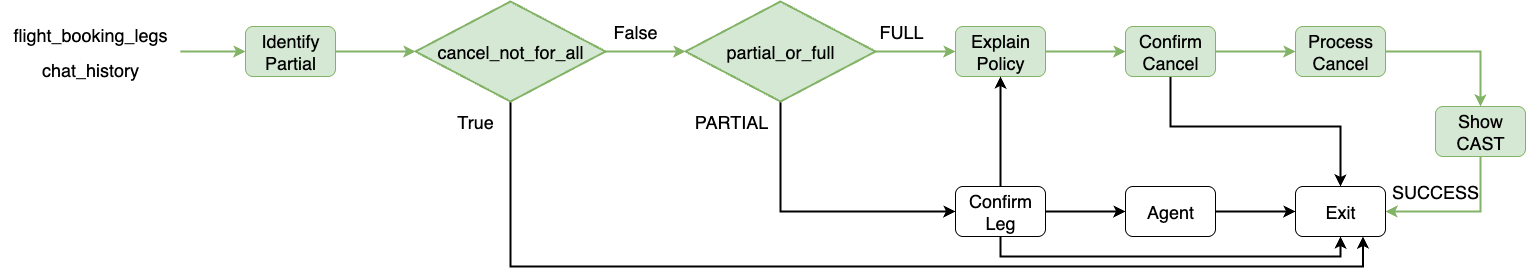

The diagram above was exported from draw.io. Its source (the exported page's mxGraphModel, read from the mxfile embedded in the PNG):
<mxGraphModel dx="1783" dy="1140" grid="1" gridSize="10" guides="1" tooltips="1" connect="1" arrows="1" fold="1" page="1" pageScale="1" pageWidth="2339" pageHeight="3300" math="0" shadow="0">
  <root>
    <mxCell id="0" />
    <mxCell id="1" parent="0" />
    <mxCell id="2" value="&lt;span style=&quot;font-size: 18px;&quot;&gt;Identify Partial&lt;/span&gt;" style="rounded=1;whiteSpace=wrap;html=1;fillColor=#d5e8d4;strokeColor=#82b366;" vertex="1" parent="1">
      <mxGeometry x="565" y="1165" width="90" height="50" as="geometry" />
    </mxCell>
    <mxCell id="3" style="edgeStyle=orthogonalEdgeStyle;rounded=0;orthogonalLoop=1;jettySize=auto;html=1;entryX=0;entryY=0.5;entryDx=0;entryDy=0;strokeWidth=2;fillColor=#d5e8d4;strokeColor=#82b366;" edge="1" source="4" target="7" parent="1">
      <mxGeometry relative="1" as="geometry" />
    </mxCell>
    <mxCell id="4" value="&lt;span style=&quot;font-size: 18px;&quot;&gt;Explain Policy&lt;/span&gt;" style="rounded=1;whiteSpace=wrap;html=1;fillColor=#d5e8d4;strokeColor=#82b366;" vertex="1" parent="1">
      <mxGeometry x="1275" y="1165" width="90" height="50" as="geometry" />
    </mxCell>
    <mxCell id="5" style="edgeStyle=orthogonalEdgeStyle;rounded=0;orthogonalLoop=1;jettySize=auto;html=1;entryX=0;entryY=0.5;entryDx=0;entryDy=0;strokeWidth=2;fillColor=#d5e8d4;strokeColor=#82b366;" edge="1" source="7" target="9" parent="1">
      <mxGeometry relative="1" as="geometry" />
    </mxCell>
    <mxCell id="6" style="edgeStyle=orthogonalEdgeStyle;rounded=0;orthogonalLoop=1;jettySize=auto;html=1;entryX=0.5;entryY=0;entryDx=0;entryDy=0;strokeWidth=2;" edge="1" source="7" target="17" parent="1">
      <mxGeometry relative="1" as="geometry">
        <Array as="points">
          <mxPoint x="1490" y="1265" />
          <mxPoint x="1660" y="1265" />
        </Array>
      </mxGeometry>
    </mxCell>
    <mxCell id="7" value="&lt;span style=&quot;font-size: 18px;&quot;&gt;Confirm Cancel&lt;/span&gt;" style="rounded=1;whiteSpace=wrap;html=1;fillColor=#d5e8d4;strokeColor=#82b366;" vertex="1" parent="1">
      <mxGeometry x="1445" y="1165" width="90" height="50" as="geometry" />
    </mxCell>
    <mxCell id="8" style="edgeStyle=orthogonalEdgeStyle;rounded=0;orthogonalLoop=1;jettySize=auto;html=1;entryX=0.5;entryY=0;entryDx=0;entryDy=0;strokeWidth=2;fillColor=#d5e8d4;strokeColor=#82b366;" edge="1" source="9" target="18" parent="1">
      <mxGeometry relative="1" as="geometry" />
    </mxCell>
    <mxCell id="9" value="&lt;span style=&quot;font-size: 18px;&quot;&gt;Process Cancel&lt;/span&gt;" style="rounded=1;whiteSpace=wrap;html=1;fillColor=#d5e8d4;strokeColor=#82b366;" vertex="1" parent="1">
      <mxGeometry x="1615" y="1165" width="90" height="50" as="geometry" />
    </mxCell>
    <mxCell id="10" style="edgeStyle=orthogonalEdgeStyle;rounded=0;orthogonalLoop=1;jettySize=auto;html=1;entryX=0;entryY=0.5;entryDx=0;entryDy=0;strokeWidth=2;" edge="1" source="13" target="15" parent="1">
      <mxGeometry relative="1" as="geometry" />
    </mxCell>
    <mxCell id="11" style="edgeStyle=orthogonalEdgeStyle;rounded=0;orthogonalLoop=1;jettySize=auto;html=1;entryX=0.5;entryY=1;entryDx=0;entryDy=0;strokeWidth=2;" edge="1" source="13" target="4" parent="1">
      <mxGeometry relative="1" as="geometry" />
    </mxCell>
    <mxCell id="12" style="edgeStyle=orthogonalEdgeStyle;rounded=0;orthogonalLoop=1;jettySize=auto;html=1;entryX=0.5;entryY=1;entryDx=0;entryDy=0;strokeWidth=2;" edge="1" source="13" target="17" parent="1">
      <mxGeometry relative="1" as="geometry">
        <Array as="points">
          <mxPoint x="1320" y="1395" />
          <mxPoint x="1660" y="1395" />
        </Array>
      </mxGeometry>
    </mxCell>
    <mxCell id="13" value="&lt;span style=&quot;font-size: 18px;&quot;&gt;Confirm Leg&lt;/span&gt;" style="rounded=1;whiteSpace=wrap;html=1;" vertex="1" parent="1">
      <mxGeometry x="1275" y="1325" width="90" height="50" as="geometry" />
    </mxCell>
    <mxCell id="14" style="edgeStyle=orthogonalEdgeStyle;rounded=0;orthogonalLoop=1;jettySize=auto;html=1;entryX=0;entryY=0.5;entryDx=0;entryDy=0;strokeWidth=2;" edge="1" source="15" target="17" parent="1">
      <mxGeometry relative="1" as="geometry" />
    </mxCell>
    <mxCell id="15" value="&lt;span style=&quot;font-size: 18px;&quot;&gt;Agent&lt;/span&gt;" style="rounded=1;whiteSpace=wrap;html=1;" vertex="1" parent="1">
      <mxGeometry x="1445" y="1325" width="90" height="50" as="geometry" />
    </mxCell>
    <mxCell id="16" style="edgeStyle=orthogonalEdgeStyle;rounded=0;orthogonalLoop=1;jettySize=auto;html=1;entryX=0.5;entryY=1;entryDx=0;entryDy=0;startArrow=classic;startFill=1;endArrow=none;endFill=0;strokeWidth=2;fillColor=#d5e8d4;strokeColor=#82b366;" edge="1" source="17" target="18" parent="1">
      <mxGeometry relative="1" as="geometry" />
    </mxCell>
    <mxCell id="17" value="&lt;span style=&quot;font-size: 18px;&quot;&gt;Exit&lt;/span&gt;" style="rounded=1;whiteSpace=wrap;html=1;" vertex="1" parent="1">
      <mxGeometry x="1615" y="1325" width="90" height="50" as="geometry" />
    </mxCell>
    <mxCell id="18" value="&lt;span style=&quot;font-size: 18px;&quot;&gt;Show CAST&lt;/span&gt;" style="rounded=1;whiteSpace=wrap;html=1;fillColor=#d5e8d4;strokeColor=#82b366;" vertex="1" parent="1">
      <mxGeometry x="1755" y="1245" width="90" height="50" as="geometry" />
    </mxCell>
    <mxCell id="19" style="edgeStyle=orthogonalEdgeStyle;rounded=0;orthogonalLoop=1;jettySize=auto;html=1;entryX=0.75;entryY=1;entryDx=0;entryDy=0;strokeWidth=2;" edge="1" source="20" target="17" parent="1">
      <mxGeometry relative="1" as="geometry">
        <Array as="points">
          <mxPoint x="830" y="1405" />
          <mxPoint x="1683" y="1405" />
        </Array>
      </mxGeometry>
    </mxCell>
    <mxCell id="20" value="&lt;font style=&quot;font-size: 18px;&quot;&gt;cancel_not_for_all&lt;/font&gt;" style="strokeWidth=2;html=1;shape=mxgraph.flowchart.decision;whiteSpace=wrap;fillColor=#d5e8d4;strokeColor=#82b366;" vertex="1" parent="1">
      <mxGeometry x="735" y="1140" width="190" height="100" as="geometry" />
    </mxCell>
    <mxCell id="21" style="edgeStyle=orthogonalEdgeStyle;rounded=0;orthogonalLoop=1;jettySize=auto;html=1;entryX=0;entryY=0.5;entryDx=0;entryDy=0;strokeWidth=2;fillColor=#d5e8d4;strokeColor=#82b366;" edge="1" source="23" target="4" parent="1">
      <mxGeometry relative="1" as="geometry" />
    </mxCell>
    <mxCell id="22" style="edgeStyle=orthogonalEdgeStyle;rounded=0;orthogonalLoop=1;jettySize=auto;html=1;entryX=0;entryY=0.5;entryDx=0;entryDy=0;strokeWidth=2;" edge="1" source="23" target="13" parent="1">
      <mxGeometry relative="1" as="geometry">
        <Array as="points">
          <mxPoint x="1100" y="1350" />
        </Array>
      </mxGeometry>
    </mxCell>
    <mxCell id="23" value="&lt;span style=&quot;font-size: 18px;&quot;&gt;partial_or_full&lt;/span&gt;" style="strokeWidth=2;html=1;shape=mxgraph.flowchart.decision;whiteSpace=wrap;fillColor=#d5e8d4;strokeColor=#82b366;" vertex="1" parent="1">
      <mxGeometry x="1005" y="1140" width="190" height="100" as="geometry" />
    </mxCell>
    <mxCell id="24" style="edgeStyle=orthogonalEdgeStyle;rounded=0;orthogonalLoop=1;jettySize=auto;html=1;entryX=0;entryY=0.5;entryDx=0;entryDy=0;entryPerimeter=0;strokeWidth=2;fillColor=#d5e8d4;strokeColor=#82b366;" edge="1" source="2" target="20" parent="1">
      <mxGeometry relative="1" as="geometry" />
    </mxCell>
    <mxCell id="25" style="edgeStyle=orthogonalEdgeStyle;rounded=0;orthogonalLoop=1;jettySize=auto;html=1;entryX=0;entryY=0.5;entryDx=0;entryDy=0;entryPerimeter=0;strokeWidth=2;fillColor=#d5e8d4;strokeColor=#82b366;" edge="1" source="20" target="23" parent="1">
      <mxGeometry relative="1" as="geometry" />
    </mxCell>
    <mxCell id="26" value="&lt;font style=&quot;font-size: 18px;&quot;&gt;True&lt;/font&gt;" style="text;html=1;align=center;verticalAlign=middle;whiteSpace=wrap;rounded=0;" vertex="1" parent="1">
      <mxGeometry x="765" y="1245" width="60" height="30" as="geometry" />
    </mxCell>
    <mxCell id="27" value="&lt;font style=&quot;font-size: 18px;&quot;&gt;False&lt;/font&gt;" style="text;html=1;align=center;verticalAlign=middle;whiteSpace=wrap;rounded=0;" vertex="1" parent="1">
      <mxGeometry x="925" y="1155" width="60" height="30" as="geometry" />
    </mxCell>
    <mxCell id="28" value="&lt;font style=&quot;font-size: 18px;&quot;&gt;FULL&lt;/font&gt;" style="text;html=1;align=center;verticalAlign=middle;whiteSpace=wrap;rounded=0;" vertex="1" parent="1">
      <mxGeometry x="1191" y="1155" width="60" height="30" as="geometry" />
    </mxCell>
    <mxCell id="29" value="&lt;span style=&quot;font-size: 18px;&quot;&gt;PARTIAL&lt;/span&gt;" style="text;html=1;align=center;verticalAlign=middle;whiteSpace=wrap;rounded=0;" vertex="1" parent="1">
      <mxGeometry x="1021" y="1245" width="60" height="30" as="geometry" />
    </mxCell>
    <mxCell id="30" value="&lt;font style=&quot;font-size: 18px;&quot;&gt;SUCCESS&lt;/font&gt;" style="text;html=1;align=center;verticalAlign=middle;whiteSpace=wrap;rounded=0;" vertex="1" parent="1">
      <mxGeometry x="1725" y="1315" width="60" height="30" as="geometry" />
    </mxCell>
    <mxCell id="31" value="&lt;span style=&quot;font-size: 18px;&quot;&gt;chat_history&lt;/span&gt;" style="text;html=1;align=center;verticalAlign=middle;whiteSpace=wrap;rounded=0;" vertex="1" parent="1">
      <mxGeometry x="355" y="1192.5" width="110" height="30" as="geometry" />
    </mxCell>
    <mxCell id="32" value="&lt;span style=&quot;font-size: 18px;&quot;&gt;flight_booking_legs&lt;/span&gt;" style="text;html=1;align=center;verticalAlign=middle;whiteSpace=wrap;rounded=0;" vertex="1" parent="1">
      <mxGeometry x="325" y="1157.5" width="170" height="30" as="geometry" />
    </mxCell>
    <mxCell id="33" style="edgeStyle=orthogonalEdgeStyle;rounded=0;orthogonalLoop=1;jettySize=auto;html=1;strokeWidth=2;fillColor=#d5e8d4;strokeColor=#82b366;" edge="1" source="34" target="2" parent="1">
      <mxGeometry relative="1" as="geometry" />
    </mxCell>
    <mxCell id="34" value="" style="rounded=1;whiteSpace=wrap;html=1;opacity=0;" vertex="1" parent="1">
      <mxGeometry x="320" y="1142.5" width="180" height="95" as="geometry" />
    </mxCell>
  </root>
</mxGraphModel>